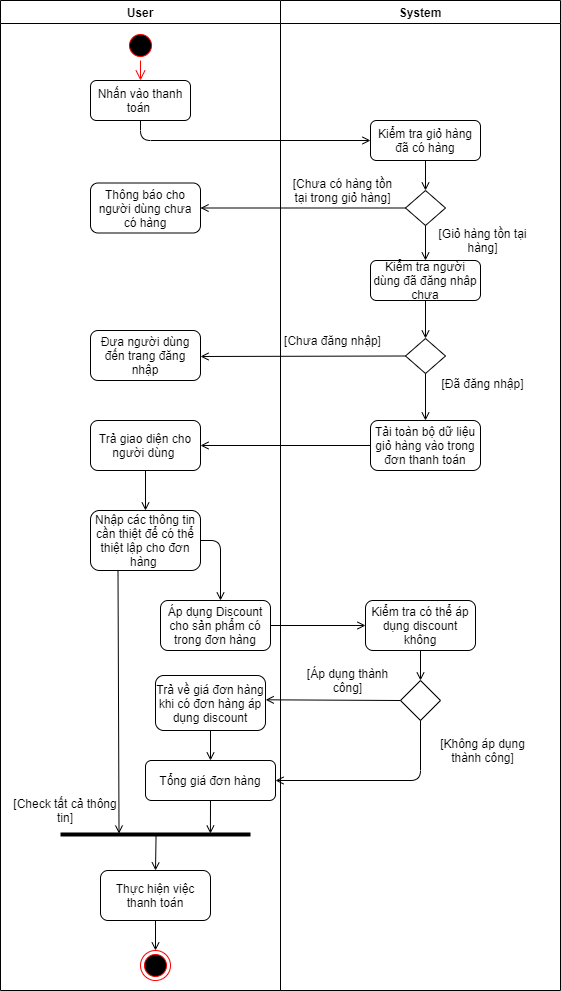

The diagram above was exported from draw.io. Its source (the exported page's mxGraphModel, read from the mxfile embedded in the PNG):
<mxGraphModel dx="1038" dy="489" grid="1" gridSize="10" guides="1" tooltips="1" connect="1" arrows="1" fold="1" page="1" pageScale="1" pageWidth="1169" pageHeight="826" background="none" math="0" shadow="0">
  <root>
    <mxCell id="0" />
    <mxCell id="1" parent="0" />
    <mxCell id="2" value="User" style="swimlane;whiteSpace=wrap" parent="1" vertex="1">
      <mxGeometry x="260" y="40" width="280" height="990" as="geometry" />
    </mxCell>
    <mxCell id="NnFmBGXyu20Uao1pmXWb-41" value="" style="ellipse;html=1;shape=startState;fillColor=#000000;strokeColor=#ff0000;" vertex="1" parent="2">
      <mxGeometry x="125" y="30" width="30" height="30" as="geometry" />
    </mxCell>
    <mxCell id="NnFmBGXyu20Uao1pmXWb-42" value="" style="edgeStyle=orthogonalEdgeStyle;html=1;verticalAlign=bottom;endArrow=open;endSize=8;strokeColor=#ff0000;" edge="1" source="NnFmBGXyu20Uao1pmXWb-41" parent="2">
      <mxGeometry relative="1" as="geometry">
        <mxPoint x="140" y="80" as="targetPoint" />
      </mxGeometry>
    </mxCell>
    <mxCell id="NnFmBGXyu20Uao1pmXWb-43" value="Nhấn vào thanh toán&amp;nbsp;" style="rounded=1;whiteSpace=wrap;html=1;" vertex="1" parent="2">
      <mxGeometry x="90" y="80" width="100" height="40" as="geometry" />
    </mxCell>
    <mxCell id="NnFmBGXyu20Uao1pmXWb-49" value="Thông báo cho người dùng chưa có hàng" style="rounded=1;whiteSpace=wrap;html=1;" vertex="1" parent="2">
      <mxGeometry x="90" y="182.5" width="110" height="50" as="geometry" />
    </mxCell>
    <mxCell id="NnFmBGXyu20Uao1pmXWb-59" value="Đưa người dùng đến trang đăng nhập" style="rounded=1;whiteSpace=wrap;html=1;" vertex="1" parent="2">
      <mxGeometry x="90" y="330" width="110" height="50" as="geometry" />
    </mxCell>
    <mxCell id="NnFmBGXyu20Uao1pmXWb-63" value="Trả giao diện cho người dùng&amp;nbsp;" style="rounded=1;whiteSpace=wrap;html=1;" vertex="1" parent="2">
      <mxGeometry x="90" y="420" width="110" height="50" as="geometry" />
    </mxCell>
    <mxCell id="NnFmBGXyu20Uao1pmXWb-70" value="Thực hiện việc thanh toán" style="rounded=1;whiteSpace=wrap;html=1;" vertex="1" parent="2">
      <mxGeometry x="100" y="870" width="110" height="50" as="geometry" />
    </mxCell>
    <mxCell id="NnFmBGXyu20Uao1pmXWb-71" value="Áp dụng Discount cho sản phẩm có trong đơn hàng" style="rounded=1;whiteSpace=wrap;html=1;" vertex="1" parent="2">
      <mxGeometry x="160" y="600" width="110" height="50" as="geometry" />
    </mxCell>
    <mxCell id="NnFmBGXyu20Uao1pmXWb-78" value="Trả về giá đơn hàng khi có đơn hàng áp dụng discount" style="rounded=1;whiteSpace=wrap;html=1;" vertex="1" parent="2">
      <mxGeometry x="155" y="675" width="110" height="55" as="geometry" />
    </mxCell>
    <mxCell id="NnFmBGXyu20Uao1pmXWb-80" value="Tổng giá đơn hàng" style="rounded=1;whiteSpace=wrap;html=1;" vertex="1" parent="2">
      <mxGeometry x="145" y="760" width="130" height="40" as="geometry" />
    </mxCell>
    <mxCell id="NnFmBGXyu20Uao1pmXWb-89" value="[Check tất cả thông tin]&lt;span style=&quot;color: rgba(0 , 0 , 0 , 0) ; font-family: monospace ; font-size: 0px&quot;&gt;%3CmxGraphModel%3E%3Croot%3E%3CmxCell%20id%3D%220%22%2F%3E%3CmxCell%20id%3D%221%22%20parent%3D%220%22%2F%3E%3CmxCell%20id%3D%222%22%20value%3D%22%5BGi%E1%BB%8F%20h%C3%A0ng%20t%E1%BB%93n%20t%E1%BA%A1i%20h%C3%A0ng%5D%22%20style%3D%22text%3Bhtml%3D1%3BstrokeColor%3Dnone%3BfillColor%3Dnone%3Balign%3Dcenter%3BverticalAlign%3Dmiddle%3BwhiteSpace%3Dwrap%3Brounded%3D0%3B%22%20vertex%3D%221%22%20parent%3D%221%22%3E%3CmxGeometry%20x%3D%22690%22%20y%3D%22270%22%20width%3D%22105%22%20height%3D%2220%22%20as%3D%22geometry%22%2F%3E%3C%2FmxCell%3E%3C%2Froot%3E%3C%2FmxGraphModel%3E&lt;/span&gt;" style="text;html=1;strokeColor=none;fillColor=none;align=center;verticalAlign=middle;whiteSpace=wrap;rounded=0;" vertex="1" parent="2">
      <mxGeometry x="10" y="800" width="110" height="20" as="geometry" />
    </mxCell>
    <mxCell id="NnFmBGXyu20Uao1pmXWb-92" value="" style="ellipse;html=1;shape=endState;fillColor=#000000;strokeColor=#ff0000;" vertex="1" parent="2">
      <mxGeometry x="140" y="950" width="30" height="30" as="geometry" />
    </mxCell>
    <mxCell id="NnFmBGXyu20Uao1pmXWb-93" value="" style="endArrow=open;html=1;exitX=0.5;exitY=1;exitDx=0;exitDy=0;entryX=0.5;entryY=0;entryDx=0;entryDy=0;endFill=0;" edge="1" parent="2" source="NnFmBGXyu20Uao1pmXWb-70" target="NnFmBGXyu20Uao1pmXWb-92">
      <mxGeometry width="50" height="50" relative="1" as="geometry">
        <mxPoint x="220" y="770" as="sourcePoint" />
        <mxPoint x="270" y="720" as="targetPoint" />
      </mxGeometry>
    </mxCell>
    <mxCell id="3" value="System" style="swimlane;whiteSpace=wrap" parent="1" vertex="1">
      <mxGeometry x="540" y="40" width="280" height="990" as="geometry" />
    </mxCell>
    <mxCell id="NnFmBGXyu20Uao1pmXWb-44" value="Kiểm tra giỏ hàng đã có hàng" style="rounded=1;whiteSpace=wrap;html=1;" vertex="1" parent="3">
      <mxGeometry x="90" y="120" width="110" height="40" as="geometry" />
    </mxCell>
    <mxCell id="NnFmBGXyu20Uao1pmXWb-48" value="" style="rhombus;whiteSpace=wrap;html=1;" vertex="1" parent="3">
      <mxGeometry x="125" y="190" width="40" height="35" as="geometry" />
    </mxCell>
    <mxCell id="NnFmBGXyu20Uao1pmXWb-46" value="" style="endArrow=open;html=1;exitX=0.5;exitY=1;exitDx=0;exitDy=0;entryX=0.5;entryY=0;entryDx=0;entryDy=0;endFill=0;" edge="1" parent="3" source="NnFmBGXyu20Uao1pmXWb-44" target="NnFmBGXyu20Uao1pmXWb-48">
      <mxGeometry width="50" height="50" relative="1" as="geometry">
        <mxPoint x="120" y="200" as="sourcePoint" />
        <mxPoint x="10" y="180" as="targetPoint" />
      </mxGeometry>
    </mxCell>
    <mxCell id="NnFmBGXyu20Uao1pmXWb-51" value="[Chưa có hàng tồn tại trong giỏ hàng]" style="text;html=1;strokeColor=none;fillColor=none;align=center;verticalAlign=middle;whiteSpace=wrap;rounded=0;" vertex="1" parent="3">
      <mxGeometry x="10" y="180" width="105" height="20" as="geometry" />
    </mxCell>
    <mxCell id="NnFmBGXyu20Uao1pmXWb-53" value="Kiểm tra người dùng đã đăng nhâp chưa" style="rounded=1;whiteSpace=wrap;html=1;" vertex="1" parent="3">
      <mxGeometry x="90" y="260" width="110" height="40" as="geometry" />
    </mxCell>
    <mxCell id="NnFmBGXyu20Uao1pmXWb-54" value="[Giỏ hàng tồn tại hàng]" style="text;html=1;strokeColor=none;fillColor=none;align=center;verticalAlign=middle;whiteSpace=wrap;rounded=0;" vertex="1" parent="3">
      <mxGeometry x="150" y="230" width="105" height="20" as="geometry" />
    </mxCell>
    <mxCell id="NnFmBGXyu20Uao1pmXWb-56" value="" style="rhombus;whiteSpace=wrap;html=1;" vertex="1" parent="3">
      <mxGeometry x="125" y="338" width="40" height="35" as="geometry" />
    </mxCell>
    <mxCell id="NnFmBGXyu20Uao1pmXWb-57" value="" style="endArrow=open;html=1;exitX=0.5;exitY=1;exitDx=0;exitDy=0;entryX=0.5;entryY=0;entryDx=0;entryDy=0;endFill=0;" edge="1" parent="3" source="NnFmBGXyu20Uao1pmXWb-53" target="NnFmBGXyu20Uao1pmXWb-56">
      <mxGeometry width="50" height="50" relative="1" as="geometry">
        <mxPoint x="-40" y="260" as="sourcePoint" />
        <mxPoint x="10" y="210" as="targetPoint" />
      </mxGeometry>
    </mxCell>
    <mxCell id="NnFmBGXyu20Uao1pmXWb-60" value="Tải toàn bộ dữ liệu giỏ hàng vào trong đơn thanh toán" style="rounded=1;whiteSpace=wrap;html=1;" vertex="1" parent="3">
      <mxGeometry x="90" y="420" width="110" height="50" as="geometry" />
    </mxCell>
    <mxCell id="NnFmBGXyu20Uao1pmXWb-61" value="" style="endArrow=open;html=1;exitX=0.5;exitY=1;exitDx=0;exitDy=0;entryX=0.5;entryY=0;entryDx=0;entryDy=0;endFill=0;" edge="1" parent="3" source="NnFmBGXyu20Uao1pmXWb-56" target="NnFmBGXyu20Uao1pmXWb-60">
      <mxGeometry width="50" height="50" relative="1" as="geometry">
        <mxPoint x="-40" y="460" as="sourcePoint" />
        <mxPoint x="10" y="410" as="targetPoint" />
      </mxGeometry>
    </mxCell>
    <mxCell id="NnFmBGXyu20Uao1pmXWb-64" value="[Chưa đăng nhập]&lt;span style=&quot;color: rgba(0 , 0 , 0 , 0) ; font-family: monospace ; font-size: 0px&quot;&gt;%3CmxGraphModel%3E%3Croot%3E%3CmxCell%20id%3D%220%22%2F%3E%3CmxCell%20id%3D%221%22%20parent%3D%220%22%2F%3E%3CmxCell%20id%3D%222%22%20value%3D%22%5BGi%E1%BB%8F%20h%C3%A0ng%20t%E1%BB%93n%20t%E1%BA%A1i%20h%C3%A0ng%5D%22%20style%3D%22text%3Bhtml%3D1%3BstrokeColor%3Dnone%3BfillColor%3Dnone%3Balign%3Dcenter%3BverticalAlign%3Dmiddle%3BwhiteSpace%3Dwrap%3Brounded%3D0%3B%22%20vertex%3D%221%22%20parent%3D%221%22%3E%3CmxGeometry%20x%3D%22690%22%20y%3D%22270%22%20width%3D%22105%22%20height%3D%2220%22%20as%3D%22geometry%22%2F%3E%3C%2FmxCell%3E%3C%2Froot%3E%3C%2FmxGraphModel%3E&lt;/span&gt;" style="text;html=1;strokeColor=none;fillColor=none;align=center;verticalAlign=middle;whiteSpace=wrap;rounded=0;" vertex="1" parent="3">
      <mxGeometry y="330" width="105" height="20" as="geometry" />
    </mxCell>
    <mxCell id="NnFmBGXyu20Uao1pmXWb-75" value="Kiểm tra có thể áp dụng discount không" style="rounded=1;whiteSpace=wrap;html=1;" vertex="1" parent="3">
      <mxGeometry x="85" y="600" width="110" height="50" as="geometry" />
    </mxCell>
    <mxCell id="NnFmBGXyu20Uao1pmXWb-76" value="" style="rhombus;whiteSpace=wrap;html=1;" vertex="1" parent="3">
      <mxGeometry x="120" y="680" width="40" height="40" as="geometry" />
    </mxCell>
    <mxCell id="NnFmBGXyu20Uao1pmXWb-77" value="" style="endArrow=open;html=1;exitX=0.5;exitY=1;exitDx=0;exitDy=0;endFill=0;" edge="1" parent="3" source="NnFmBGXyu20Uao1pmXWb-75">
      <mxGeometry width="50" height="50" relative="1" as="geometry">
        <mxPoint x="-40" y="550" as="sourcePoint" />
        <mxPoint x="140" y="680" as="targetPoint" />
      </mxGeometry>
    </mxCell>
    <mxCell id="NnFmBGXyu20Uao1pmXWb-83" value="[Áp dụng thành công]&lt;span style=&quot;color: rgba(0 , 0 , 0 , 0) ; font-family: monospace ; font-size: 0px&quot;&gt;%3CmxGraphModel%3E%3Croot%3E%3CmxCell%20id%3D%220%22%2F%3E%3CmxCell%20id%3D%221%22%20parent%3D%220%22%2F%3E%3CmxCell%20id%3D%222%22%20value%3D%22%5BGi%E1%BB%8F%20h%C3%A0ng%20t%E1%BB%93n%20t%E1%BA%A1i%20h%C3%A0ng%5D%22%20style%3D%22text%3Bhtml%3D1%3BstrokeColor%3Dnone%3BfillColor%3Dnone%3Balign%3Dcenter%3BverticalAlign%3Dmiddle%3BwhiteSpace%3Dwrap%3Brounded%3D0%3B%22%20vertex%3D%221%22%20parent%3D%221%22%3E%3CmxGeometry%20x%3D%22690%22%20y%3D%22270%22%20width%3D%22105%22%20height%3D%2220%22%20as%3D%22geometry%22%2F%3E%3C%2FmxCell%3E%3C%2Froot%3E%3C%2FmxGraphModel%3E&lt;/span&gt;" style="text;html=1;strokeColor=none;fillColor=none;align=center;verticalAlign=middle;whiteSpace=wrap;rounded=0;" vertex="1" parent="3">
      <mxGeometry x="15" y="670" width="105" height="20" as="geometry" />
    </mxCell>
    <mxCell id="NnFmBGXyu20Uao1pmXWb-84" value="[Không áp dụng thành công]&lt;span style=&quot;color: rgba(0 , 0 , 0 , 0) ; font-family: monospace ; font-size: 0px&quot;&gt;%3CmxGraphModel%3E%3Croot%3E%3CmxCell%20id%3D%220%22%2F%3E%3CmxCell%20id%3D%221%22%20parent%3D%220%22%2F%3E%3CmxCell%20id%3D%222%22%20value%3D%22%5BGi%E1%BB%8F%20h%C3%A0ng%20t%E1%BB%93n%20t%E1%BA%A1i%20h%C3%A0ng%5D%22%20style%3D%22text%3Bhtml%3D1%3BstrokeColor%3Dnone%3BfillColor%3Dnone%3Balign%3Dcenter%3BverticalAlign%3Dmiddle%3BwhiteSpace%3Dwrap%3Brounded%3D0%3B%22%20vertex%3D%221%22%20parent%3D%221%22%3E%3CmxGeometry%20x%3D%22690%22%20y%3D%22270%22%20width%3D%22105%22%20height%3D%2220%22%20as%3D%22geometry%22%2F%3E%3C%2FmxCell%3E%3C%2Froot%3E%3C%2FmxGraphModel%3E&lt;/span&gt;" style="text;html=1;strokeColor=none;fillColor=none;align=center;verticalAlign=middle;whiteSpace=wrap;rounded=0;" vertex="1" parent="3">
      <mxGeometry x="150" y="740" width="105" height="20" as="geometry" />
    </mxCell>
    <mxCell id="NnFmBGXyu20Uao1pmXWb-45" value="" style="endArrow=open;html=1;exitX=0.5;exitY=1;exitDx=0;exitDy=0;entryX=0;entryY=0.5;entryDx=0;entryDy=0;endFill=0;" edge="1" parent="1" source="NnFmBGXyu20Uao1pmXWb-43" target="NnFmBGXyu20Uao1pmXWb-44">
      <mxGeometry width="50" height="50" relative="1" as="geometry">
        <mxPoint x="500" y="270" as="sourcePoint" />
        <mxPoint x="550" y="220" as="targetPoint" />
        <Array as="points">
          <mxPoint x="400" y="180" />
        </Array>
      </mxGeometry>
    </mxCell>
    <mxCell id="NnFmBGXyu20Uao1pmXWb-50" value="" style="endArrow=open;html=1;exitX=0;exitY=0.5;exitDx=0;exitDy=0;entryX=1;entryY=0.5;entryDx=0;entryDy=0;endFill=0;" edge="1" parent="1" source="NnFmBGXyu20Uao1pmXWb-48" target="NnFmBGXyu20Uao1pmXWb-49">
      <mxGeometry width="50" height="50" relative="1" as="geometry">
        <mxPoint x="500" y="260" as="sourcePoint" />
        <mxPoint x="550" y="210" as="targetPoint" />
      </mxGeometry>
    </mxCell>
    <mxCell id="NnFmBGXyu20Uao1pmXWb-52" value="" style="endArrow=open;html=1;exitX=0.5;exitY=1;exitDx=0;exitDy=0;endFill=0;" edge="1" parent="1" source="NnFmBGXyu20Uao1pmXWb-48">
      <mxGeometry width="50" height="50" relative="1" as="geometry">
        <mxPoint x="500" y="410" as="sourcePoint" />
        <mxPoint x="685" y="300" as="targetPoint" />
      </mxGeometry>
    </mxCell>
    <mxCell id="NnFmBGXyu20Uao1pmXWb-58" value="" style="endArrow=open;html=1;exitX=0;exitY=0.5;exitDx=0;exitDy=0;endFill=0;" edge="1" parent="1" source="NnFmBGXyu20Uao1pmXWb-56">
      <mxGeometry width="50" height="50" relative="1" as="geometry">
        <mxPoint x="500" y="500" as="sourcePoint" />
        <mxPoint x="460" y="396" as="targetPoint" />
      </mxGeometry>
    </mxCell>
    <mxCell id="NnFmBGXyu20Uao1pmXWb-62" value="" style="endArrow=open;html=1;exitX=0;exitY=0.5;exitDx=0;exitDy=0;endFill=0;" edge="1" parent="1" source="NnFmBGXyu20Uao1pmXWb-60">
      <mxGeometry width="50" height="50" relative="1" as="geometry">
        <mxPoint x="500" y="500" as="sourcePoint" />
        <mxPoint x="460" y="485" as="targetPoint" />
      </mxGeometry>
    </mxCell>
    <mxCell id="NnFmBGXyu20Uao1pmXWb-65" value="[Đã đăng nhập]&lt;span style=&quot;color: rgba(0 , 0 , 0 , 0) ; font-family: monospace ; font-size: 0px&quot;&gt;%3CmxGraphModel%3E%3Croot%3E%3CmxCell%20id%3D%220%22%2F%3E%3CmxCell%20id%3D%221%22%20parent%3D%220%22%2F%3E%3CmxCell%20id%3D%222%22%20value%3D%22%5BGi%E1%BB%8F%20h%C3%A0ng%20t%E1%BB%93n%20t%E1%BA%A1i%20h%C3%A0ng%5D%22%20style%3D%22text%3Bhtml%3D1%3BstrokeColor%3Dnone%3BfillColor%3Dnone%3Balign%3Dcenter%3BverticalAlign%3Dmiddle%3BwhiteSpace%3Dwrap%3Brounded%3D0%3B%22%20vertex%3D%221%22%20parent%3D%221%22%3E%3CmxGeometry%20x%3D%22690%22%20y%3D%22270%22%20width%3D%22105%22%20height%3D%2220%22%20as%3D%22geometry%22%2F%3E%3C%2FmxCell%3E%3C%2Froot%3E%3C%2FmxGraphModel%3E&lt;/span&gt;" style="text;html=1;strokeColor=none;fillColor=none;align=center;verticalAlign=middle;whiteSpace=wrap;rounded=0;" vertex="1" parent="1">
      <mxGeometry x="690" y="413" width="105" height="20" as="geometry" />
    </mxCell>
    <mxCell id="NnFmBGXyu20Uao1pmXWb-67" value="Nhập các thông tin cần thiệt để có thể thiệt lập cho đơn hàng&amp;nbsp;" style="rounded=1;whiteSpace=wrap;html=1;" vertex="1" parent="1">
      <mxGeometry x="350" y="550" width="110" height="60" as="geometry" />
    </mxCell>
    <mxCell id="NnFmBGXyu20Uao1pmXWb-68" value="" style="endArrow=open;html=1;exitX=0.5;exitY=1;exitDx=0;exitDy=0;entryX=0.5;entryY=0;entryDx=0;entryDy=0;endFill=0;" edge="1" parent="1" source="NnFmBGXyu20Uao1pmXWb-63" target="NnFmBGXyu20Uao1pmXWb-67">
      <mxGeometry width="50" height="50" relative="1" as="geometry">
        <mxPoint x="500" y="500" as="sourcePoint" />
        <mxPoint x="550" y="450" as="targetPoint" />
      </mxGeometry>
    </mxCell>
    <mxCell id="NnFmBGXyu20Uao1pmXWb-72" value="" style="endArrow=open;html=1;exitX=0.25;exitY=1;exitDx=0;exitDy=0;entryX=0.308;entryY=0.384;entryDx=0;entryDy=0;entryPerimeter=0;endFill=0;" edge="1" parent="1" source="NnFmBGXyu20Uao1pmXWb-67" target="NnFmBGXyu20Uao1pmXWb-86">
      <mxGeometry width="50" height="50" relative="1" as="geometry">
        <mxPoint x="500" y="690" as="sourcePoint" />
        <mxPoint x="378" y="790" as="targetPoint" />
      </mxGeometry>
    </mxCell>
    <mxCell id="NnFmBGXyu20Uao1pmXWb-73" value="" style="endArrow=open;html=1;exitX=1;exitY=0.5;exitDx=0;exitDy=0;endFill=0;" edge="1" parent="1" source="NnFmBGXyu20Uao1pmXWb-67">
      <mxGeometry width="50" height="50" relative="1" as="geometry">
        <mxPoint x="500" y="690" as="sourcePoint" />
        <mxPoint x="480" y="640" as="targetPoint" />
        <Array as="points">
          <mxPoint x="480" y="580" />
        </Array>
      </mxGeometry>
    </mxCell>
    <mxCell id="NnFmBGXyu20Uao1pmXWb-74" value="" style="endArrow=open;html=1;exitX=1;exitY=0.5;exitDx=0;exitDy=0;entryX=0;entryY=0.5;entryDx=0;entryDy=0;endFill=0;" edge="1" parent="1" source="NnFmBGXyu20Uao1pmXWb-71" target="NnFmBGXyu20Uao1pmXWb-75">
      <mxGeometry width="50" height="50" relative="1" as="geometry">
        <mxPoint x="500" y="690" as="sourcePoint" />
        <mxPoint x="620" y="665" as="targetPoint" />
      </mxGeometry>
    </mxCell>
    <mxCell id="NnFmBGXyu20Uao1pmXWb-79" value="" style="endArrow=open;html=1;exitX=0;exitY=0.5;exitDx=0;exitDy=0;entryX=1.002;entryY=0.442;entryDx=0;entryDy=0;entryPerimeter=0;endFill=0;" edge="1" parent="1" source="NnFmBGXyu20Uao1pmXWb-76" target="NnFmBGXyu20Uao1pmXWb-78">
      <mxGeometry width="50" height="50" relative="1" as="geometry">
        <mxPoint x="500" y="800" as="sourcePoint" />
        <mxPoint x="532" y="738" as="targetPoint" />
      </mxGeometry>
    </mxCell>
    <mxCell id="NnFmBGXyu20Uao1pmXWb-81" value="" style="endArrow=open;html=1;exitX=0.5;exitY=1;exitDx=0;exitDy=0;endFill=0;" edge="1" parent="1" source="NnFmBGXyu20Uao1pmXWb-78">
      <mxGeometry width="50" height="50" relative="1" as="geometry">
        <mxPoint x="510" y="780" as="sourcePoint" />
        <mxPoint x="470" y="800" as="targetPoint" />
      </mxGeometry>
    </mxCell>
    <mxCell id="NnFmBGXyu20Uao1pmXWb-82" value="" style="endArrow=open;html=1;exitX=0.5;exitY=1;exitDx=0;exitDy=0;entryX=1;entryY=0.5;entryDx=0;entryDy=0;endFill=0;" edge="1" parent="1" source="NnFmBGXyu20Uao1pmXWb-76" target="NnFmBGXyu20Uao1pmXWb-80">
      <mxGeometry width="50" height="50" relative="1" as="geometry">
        <mxPoint x="510" y="780" as="sourcePoint" />
        <mxPoint x="560" y="730" as="targetPoint" />
        <Array as="points">
          <mxPoint x="680" y="820" />
        </Array>
      </mxGeometry>
    </mxCell>
    <mxCell id="NnFmBGXyu20Uao1pmXWb-86" value="" style="line;strokeWidth=4;fillColor=none;align=left;verticalAlign=middle;spacingTop=-1;spacingLeft=3;spacingRight=3;rotatable=0;labelPosition=right;points=[];portConstraint=eastwest;" vertex="1" parent="1">
      <mxGeometry x="320" y="870" width="190" height="8" as="geometry" />
    </mxCell>
    <mxCell id="NnFmBGXyu20Uao1pmXWb-87" value="" style="endArrow=open;html=1;exitX=0.5;exitY=1;exitDx=0;exitDy=0;entryX=0.789;entryY=0.384;entryDx=0;entryDy=0;entryPerimeter=0;endFill=0;" edge="1" parent="1" source="NnFmBGXyu20Uao1pmXWb-80" target="NnFmBGXyu20Uao1pmXWb-86">
      <mxGeometry width="50" height="50" relative="1" as="geometry">
        <mxPoint x="510" y="870" as="sourcePoint" />
        <mxPoint x="470" y="870" as="targetPoint" />
      </mxGeometry>
    </mxCell>
    <mxCell id="NnFmBGXyu20Uao1pmXWb-91" value="" style="endArrow=open;html=1;exitX=0.503;exitY=0.511;exitDx=0;exitDy=0;exitPerimeter=0;entryX=0.5;entryY=0;entryDx=0;entryDy=0;endFill=0;" edge="1" parent="1" source="NnFmBGXyu20Uao1pmXWb-86" target="NnFmBGXyu20Uao1pmXWb-70">
      <mxGeometry width="50" height="50" relative="1" as="geometry">
        <mxPoint x="530" y="860" as="sourcePoint" />
        <mxPoint x="580" y="810" as="targetPoint" />
      </mxGeometry>
    </mxCell>
  </root>
</mxGraphModel>